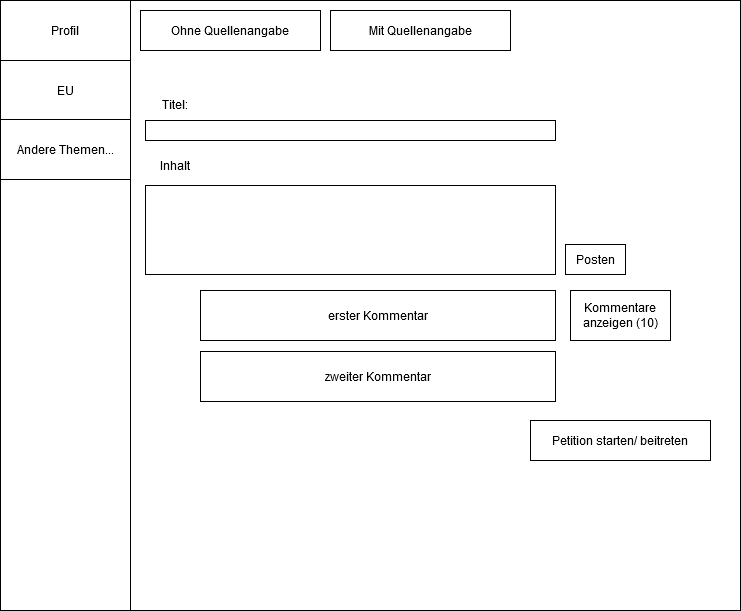

The diagram above was exported from draw.io. Its source (the exported page's mxGraphModel, read from the mxfile embedded in the PNG):
<mxGraphModel dx="1434" dy="718" grid="1" gridSize="10" guides="1" tooltips="1" connect="1" arrows="1" fold="1" page="1" pageScale="1" pageWidth="827" pageHeight="1169" math="0" shadow="0">
  <root>
    <mxCell id="0" />
    <mxCell id="1" parent="0" />
    <mxCell id="OBcMnDkN2BDLY5wB6Mqx-1" value="" style="rounded=0;whiteSpace=wrap;html=1;" vertex="1" parent="1">
      <mxGeometry x="30" y="40" width="740" height="610" as="geometry" />
    </mxCell>
    <mxCell id="OBcMnDkN2BDLY5wB6Mqx-2" value="" style="whiteSpace=wrap;html=1;aspect=fixed;" vertex="1" parent="1">
      <mxGeometry x="160" y="40" width="610" height="610" as="geometry" />
    </mxCell>
    <mxCell id="OBcMnDkN2BDLY5wB6Mqx-3" value="Profil" style="rounded=0;whiteSpace=wrap;html=1;" vertex="1" parent="1">
      <mxGeometry x="30" y="40" width="130" height="60" as="geometry" />
    </mxCell>
    <mxCell id="OBcMnDkN2BDLY5wB6Mqx-4" value="EU" style="rounded=0;whiteSpace=wrap;html=1;" vertex="1" parent="1">
      <mxGeometry x="30" y="100" width="130" height="60" as="geometry" />
    </mxCell>
    <mxCell id="OBcMnDkN2BDLY5wB6Mqx-5" value="&lt;div&gt;Andere Themen...&lt;/div&gt;" style="rounded=0;whiteSpace=wrap;html=1;" vertex="1" parent="1">
      <mxGeometry x="30" y="159" width="130" height="60" as="geometry" />
    </mxCell>
    <mxCell id="OBcMnDkN2BDLY5wB6Mqx-6" value="Ohne Quellenangabe" style="rounded=0;whiteSpace=wrap;html=1;" vertex="1" parent="1">
      <mxGeometry x="170" y="50" width="180" height="40" as="geometry" />
    </mxCell>
    <mxCell id="OBcMnDkN2BDLY5wB6Mqx-7" value="Mit Quellenangabe" style="rounded=0;whiteSpace=wrap;html=1;" vertex="1" parent="1">
      <mxGeometry x="360" y="50" width="180" height="40" as="geometry" />
    </mxCell>
    <mxCell id="OBcMnDkN2BDLY5wB6Mqx-8" value="" style="rounded=0;whiteSpace=wrap;html=1;" vertex="1" parent="1">
      <mxGeometry x="175" y="160" width="410" height="20" as="geometry" />
    </mxCell>
    <mxCell id="OBcMnDkN2BDLY5wB6Mqx-9" value="Titel:" style="text;html=1;align=center;verticalAlign=middle;whiteSpace=wrap;rounded=0;" vertex="1" parent="1">
      <mxGeometry x="175" y="129" width="60" height="30" as="geometry" />
    </mxCell>
    <mxCell id="OBcMnDkN2BDLY5wB6Mqx-10" value="" style="rounded=0;whiteSpace=wrap;html=1;" vertex="1" parent="1">
      <mxGeometry x="175" y="225" width="410" height="89" as="geometry" />
    </mxCell>
    <mxCell id="OBcMnDkN2BDLY5wB6Mqx-11" value="Inhalt" style="text;html=1;align=center;verticalAlign=middle;whiteSpace=wrap;rounded=0;" vertex="1" parent="1">
      <mxGeometry x="175" y="190" width="60" height="30" as="geometry" />
    </mxCell>
    <mxCell id="OBcMnDkN2BDLY5wB6Mqx-12" value="erster Kommentar" style="rounded=0;whiteSpace=wrap;html=1;" vertex="1" parent="1">
      <mxGeometry x="230" y="330" width="355" height="50" as="geometry" />
    </mxCell>
    <mxCell id="OBcMnDkN2BDLY5wB6Mqx-13" value="zweiter Kommentar" style="rounded=0;whiteSpace=wrap;html=1;" vertex="1" parent="1">
      <mxGeometry x="230" y="391" width="355" height="50" as="geometry" />
    </mxCell>
    <mxCell id="OBcMnDkN2BDLY5wB6Mqx-14" value="Kommentare anzeigen (10)" style="rounded=0;whiteSpace=wrap;html=1;" vertex="1" parent="1">
      <mxGeometry x="600" y="330" width="100" height="50" as="geometry" />
    </mxCell>
    <mxCell id="OBcMnDkN2BDLY5wB6Mqx-15" value="Posten" style="rounded=0;whiteSpace=wrap;html=1;" vertex="1" parent="1">
      <mxGeometry x="595" y="284" width="60" height="30" as="geometry" />
    </mxCell>
    <mxCell id="OBcMnDkN2BDLY5wB6Mqx-16" value="Petition starten/ beitreten" style="rounded=0;whiteSpace=wrap;html=1;" vertex="1" parent="1">
      <mxGeometry x="560" y="460" width="180" height="40" as="geometry" />
    </mxCell>
  </root>
</mxGraphModel>